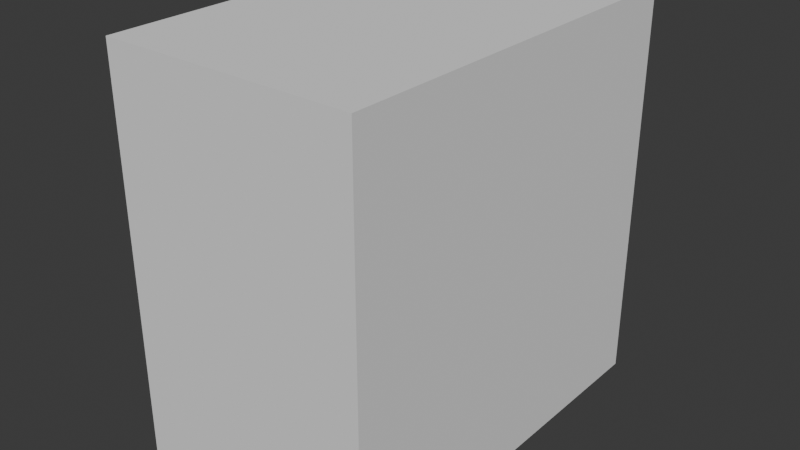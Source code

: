 # Source: level2.blend  (saved by Blender 5.1.30; exported with 4.5.12 LTS)
import bpy
from mathutils import Matrix  # noqa: F401  (used for matrix-valued properties, if any)

bpy.ops.wm.read_factory_settings(use_empty=True)
scene = bpy.context.scene
scene.name = 'Scene'

# ---- collections
col_collection = bpy.data.collections.new('Collection'); scene.collection.children.link(col_collection)

# ---- world
world_world = bpy.data.worlds.new('World'); scene.world = world_world
world_world.use_nodes = True; world_world.node_tree.nodes.clear()
_N = world_world.node_tree.nodes; _L = world_world.node_tree.links
n0 = _N.new('ShaderNodeOutputWorld'); n0.name = 'World Output'; n0.location = (200, 100)
n1 = _N.new('ShaderNodeBackground'); n1.name = 'Background'; n1.location = (-200, 100)
n1.inputs[0].default_value = (0.05088, 0.05088, 0.05088, 1.0)
_L.new(n1.outputs[0], n0.inputs[0])
n0.is_active_output = True
world_world.color = (0.05088, 0.05088, 0.05088)
world_world.sun_shadow_jitter_overblur = 0.0

# ---- meshes
me_1 = bpy.data.meshes.new('零部件1')
me_1.from_pydata([(6.0, -15.0, 15.0), (6.0, -15.0, -15.0), (7.0, -15.0, 15.0), (7.0, -15.0, -15.0), (6.0, 15.0, 15.0), (7.0, 15.0, 15.0), (6.0, 15.0, -15.0), (7.0, 15.0, -15.0)], [], [(0, 1, 2), (2, 1, 3), (4, 0, 5), (5, 0, 2), (6, 4, 7), (7, 4, 5), (1, 6, 3), (3, 6, 7), (7, 5, 3), (3, 5, 2), (6, 1, 4), (4, 1, 0)])
me_1.update()
me_2 = bpy.data.meshes.new('零部件2')
me_2.from_pydata([(1.101, 13.65, -0.1781), (6.0, 14.19, -0.1781), (1.101, 13.65, 3.178), (6.0, 14.19, 3.717), (6.0, 2.929, 3.717), (1.101, 2.929, 3.178), (0.0, 13.65, -0.1781), (0.0, 13.65, 3.178), (1.0, 10.58, 3.178), (1.0, 2.929, 3.178), (0.0, 10.58, 3.178), (1.101, 1.472, -4.093), (6.0, 2.011, -4.093), (1.101, 1.472, -0.5864), (6.0, 2.011, -0.04738), (1.101, -1.909, -0.5864), (6.0, -1.37, -0.04738), (1.101, -1.909, 3.316), (6.0, -1.37, 3.855), (1.101, -9.101, 3.316), (6.0, -9.64, 3.855), (6.0, -9.64, -4.093), (1.101, -9.101, -4.093), (0.0, 1.472, -4.093), (0.0, 1.472, -0.5864), (1.0, -1.909, -0.5864), (0.0, -1.909, -0.5864), (1.0, -1.909, 3.316), (1.0, -6.135, 3.316), (0.0, -9.101, 3.316), (0.0, -6.135, 3.316), (1.0, -9.101, -0.2372), (1.0, -9.101, -4.093), (0.0, -9.101, -0.2372), (0.0, -6.135, -0.2372), (1.0, -6.135, -0.2372), (1.0, -1.909, -4.093), (0.0, -1.909, -4.093), (1.0, 10.58, -0.1781), (0.0, 10.58, -0.1781), (1.0, 2.929, -4.093), (1.0, 10.58, -4.093), (6.0, 2.929, -4.093), (6.0, 10.58, -4.093), (6.0, 10.58, -0.1781), (6.0, 15.0, -15.0), (6.0, 15.0, 15.0), (6.0, -15.0, -15.0), (6.0, -15.0, 15.0), (0.0, 15.0, -15.0), (0.0, 15.0, 15.0), (0.0, -15.0, -15.0), (0.0, -15.0, 15.0)], [], [(0, 1, 2), (2, 1, 3), (3, 4, 2), (2, 4, 5), (0, 2, 6), (6, 2, 7), (7, 2, 8), (8, 2, 5), (8, 5, 9), (8, 10, 7), (11, 12, 13), (13, 12, 14), (15, 13, 16), (16, 13, 14), (15, 16, 17), (17, 16, 18), (19, 17, 20), (20, 17, 18), (20, 21, 19), (19, 21, 22), (11, 13, 23), (23, 13, 24), (15, 25, 13), (13, 25, 24), (24, 25, 26), (15, 17, 25), (25, 17, 27), (27, 17, 28), (28, 17, 19), (28, 19, 29), (29, 30, 28), (29, 19, 31), (31, 19, 22), (31, 22, 32), (31, 33, 29), (34, 33, 35), (35, 33, 31), (30, 34, 28), (28, 34, 35), (25, 36, 26), (26, 36, 37), (8, 38, 10), (10, 38, 39), (8, 9, 38), (38, 9, 40), (38, 40, 41), (9, 5, 40), (40, 5, 42), (42, 5, 4), (41, 40, 43), (43, 40, 42), (38, 41, 44), (44, 41, 43), (44, 0, 38), (38, 0, 6), (38, 6, 39), (44, 1, 0), (32, 22, 36), (36, 22, 21), (36, 21, 12), (12, 11, 36), (36, 11, 23), (36, 23, 37), (44, 43, 1), (1, 43, 45), (1, 45, 46), (43, 42, 45), (45, 42, 12), (45, 12, 47), (47, 12, 21), (47, 21, 20), (12, 42, 14), (14, 42, 4), (14, 4, 18), (18, 4, 46), (18, 46, 48), (4, 3, 46), (46, 3, 1), (47, 20, 48), (48, 20, 18), (18, 16, 14), (31, 32, 35), (35, 32, 36), (35, 36, 25), (25, 27, 35), (35, 27, 28), (49, 50, 45), (45, 50, 46), (51, 49, 47), (47, 49, 45), (52, 51, 48), (48, 51, 47), (50, 52, 46), (46, 52, 48), (30, 26, 34), (34, 26, 37), (34, 37, 33), (33, 37, 51), (33, 51, 52), (29, 52, 30), (30, 52, 50), (30, 50, 10), (10, 50, 7), (7, 50, 6), (6, 50, 49), (6, 49, 39), (39, 49, 23), (39, 23, 24), (29, 33, 52), (37, 23, 51), (51, 23, 49), (26, 30, 24), (24, 30, 10), (24, 10, 39)])
me_2.update()
me_3 = bpy.data.meshes.new('零部件3')
me_3.from_pydata([(-0.9229, -9.101, 2.998), (-1.083, -9.171, 3.319), (-1.026, -9.101, 3.316), (-1.083, -9.037, 3.535), (-0.859, -8.81, 3.369), (-0.859, -8.672, 3.532), (-0.6878, -8.483, 3.316), (-0.859, -8.512, 3.673), (-0.6761, -8.325, 3.428), (-0.6761, -8.184, 3.52), (-0.588, -8.144, 3.316), (-0.6761, -8.031, 3.591), (-0.5376, -7.794, 3.316), (-0.6761, -7.869, 3.639), (-0.6761, -7.702, 3.664), (-0.859, -7.935, 3.941), (-0.859, -7.724, 3.972), (-1.083, -7.996, 4.215), (-1.083, -7.745, 4.252), (-1.343, -8.049, 4.457), (-1.343, -7.762, 4.499), (-1.635, -8.094, 4.661), (-1.635, -7.778, 4.707), (-1.953, -8.13, 4.824), (-1.953, -7.79, 4.874), (-2.29, -8.156, 4.943), (-2.29, -7.798, 4.995), (-2.642, -8.172, 5.015), (-2.642, -7.804, 5.069), (-3.0, -8.178, 5.039), (-3.0, -7.806, 5.093), (-3.358, -8.172, 5.015), (-3.358, -7.804, 5.069), (-3.71, -8.156, 4.943), (-3.71, -7.798, 4.995), (-4.047, -8.13, 4.824), (-4.047, -7.79, 4.874), (-4.365, -8.094, 4.661), (-4.365, -7.778, 4.707), (-4.657, -8.049, 4.457), (-4.657, -7.762, 4.499), (-4.917, -7.996, 4.215), (-4.917, -7.745, 4.252), (-5.141, -7.935, 3.941), (-5.141, -7.724, 3.972), (-5.324, -7.869, 3.639), (-5.324, -7.702, 3.664), (-5.462, -7.794, 3.316), (-5.462, -7.441, 3.316), (-0.8706, -9.101, 2.667), (-1.083, -9.341, 2.841), (-1.083, -9.273, 3.086), (-1.343, -9.506, 3.169), (-1.343, -9.39, 3.434), (-1.635, -9.704, 3.239), (-1.635, -9.575, 3.532), (-1.953, -9.861, 3.295), (-1.953, -9.723, 3.61), (-2.29, -9.976, 3.335), (-2.29, -9.831, 3.667), (-2.642, -10.05, 3.36), (-2.642, -9.896, 3.701), (-3.0, -10.07, 3.368), (-3.0, -9.918, 3.713), (-3.358, -10.05, 3.36), (-3.358, -9.896, 3.701), (-3.71, -9.976, 3.335), (-3.71, -9.831, 3.667), (-4.047, -9.861, 3.295), (-4.047, -9.723, 3.61), (-4.365, -9.704, 3.239), (-4.365, -9.575, 3.532), (-4.657, -9.506, 3.169), (-4.657, -9.39, 3.434), (-4.917, -9.273, 3.086), (-4.917, -9.171, 3.319), (-4.974, -9.101, 3.316), (-4.917, -9.037, 3.535), (-5.141, -8.81, 3.369), (-4.917, -8.873, 3.729), (-5.141, -8.672, 3.532), (-4.917, -8.683, 3.897), (-5.141, -8.512, 3.673), (-4.917, -8.47, 4.036), (-5.141, -8.334, 3.79), (-4.917, -8.239, 4.143), (-5.141, -8.14, 3.88), (-1.083, -9.372, 2.589), (-0.8707, -9.101, 2.332), (-1.083, -9.366, 2.335), (-1.083, -9.324, 2.085), (-1.343, -9.565, 2.026), (-1.343, -9.476, 1.75), (-1.635, -9.67, 1.672), (-1.635, -9.529, 1.385), (-1.953, -9.673, 1.301), (-1.953, -9.479, 1.017), (-2.29, -9.574, 0.9408), (-2.29, -9.328, 0.6749), (-2.642, -9.379, 0.621), (-2.501, -9.101, 0.4231), (-2.832, -9.101, 0.3707), (-0.9233, -9.101, 2.001), (-1.083, -9.246, 1.843), (-1.343, -9.348, 1.49), (-1.635, -9.348, 1.121), (-1.953, -9.245, 0.7636), (-2.183, -9.101, 0.5266), (-1.027, -9.101, 1.682), (-1.083, -9.135, 1.615), (-1.179, -9.101, 1.384), (-1.343, -9.185, 1.251), (-1.376, -9.101, 1.113), (-1.635, -9.131, 0.8854), (-1.884, -9.101, 0.6787), (-1.613, -9.101, 0.8756), (-3.0, -9.396, 0.6029), (-3.168, -9.101, 0.3707), (-3.358, -9.379, 0.621), (-3.499, -9.101, 0.4231), (-3.71, -9.328, 0.6749), (-3.817, -9.101, 0.5266), (-4.047, -9.245, 0.7636), (-4.116, -9.101, 0.6787), (-4.365, -9.131, 0.8854), (-4.387, -9.101, 0.8756), (-4.624, -9.101, 1.113), (-4.821, -9.101, 1.384), (-4.657, -9.185, 1.251), (-4.365, -9.348, 1.121), (-4.047, -9.479, 1.017), (-3.71, -9.574, 0.9408), (-3.358, -9.632, 0.8947), (-3.0, -9.651, 0.8793), (-2.642, -9.632, 0.8947), (-4.973, -9.101, 1.682), (-4.917, -9.135, 1.615), (-4.657, -9.348, 1.49), (-4.365, -9.529, 1.385), (-4.047, -9.673, 1.301), (-3.71, -9.778, 1.239), (-3.358, -9.842, 1.202), (-3.0, -9.863, 1.19), (-2.642, -9.842, 1.202), (-2.29, -9.778, 1.239), (-4.917, -9.246, 1.843), (-5.077, -9.101, 2.001), (-4.917, -9.324, 2.085), (-5.129, -9.101, 2.332), (-4.917, -9.366, 2.335), (-4.917, -9.372, 2.589), (-4.657, -9.619, 2.602), (-4.657, -9.583, 2.889), (-4.365, -9.788, 2.93), (-5.129, -9.101, 2.667), (-4.917, -9.341, 2.841), (-5.077, -9.101, 2.998), (-5.165, -8.804, 3.316), (-5.312, -8.483, 3.316), (-5.324, -8.325, 3.428), (-5.412, -8.144, 3.316), (-5.324, -8.184, 3.52), (-5.324, -8.031, 3.591), (-5.412, -7.091, 3.316), (-5.324, -7.205, 3.591), (-5.324, -7.366, 3.639), (-5.324, -7.533, 3.664), (-5.141, -7.3, 3.941), (-5.141, -7.511, 3.972), (-4.917, -7.239, 4.215), (-4.917, -7.491, 4.252), (-4.657, -7.186, 4.457), (-4.657, -7.473, 4.499), (-4.365, -7.141, 4.661), (-4.365, -7.458, 4.707), (-4.047, -7.105, 4.824), (-4.047, -7.445, 4.874), (-3.71, -7.079, 4.943), (-3.71, -7.437, 4.995), (-3.358, -7.063, 5.015), (-3.358, -7.431, 5.069), (-3.0, -7.057, 5.039), (-3.0, -7.43, 5.093), (-2.642, -7.063, 5.015), (-2.642, -7.431, 5.069), (-2.29, -7.079, 4.943), (-2.29, -7.437, 4.995), (-1.953, -7.105, 4.824), (-1.953, -7.445, 4.874), (-1.635, -7.141, 4.661), (-1.635, -7.458, 4.707), (-1.343, -7.186, 4.457), (-1.343, -7.473, 4.499), (-1.083, -7.239, 4.215), (-1.083, -7.491, 4.252), (-0.859, -7.3, 3.941), (-0.859, -7.511, 3.972), (-0.6761, -7.366, 3.639), (-0.6761, -7.533, 3.664), (-0.5376, -7.441, 3.316), (-5.312, -6.753, 3.316), (-5.324, -6.91, 3.428), (-5.324, -7.051, 3.52), (-5.141, -6.901, 3.79), (-5.141, -7.095, 3.88), (-4.917, -6.765, 4.036), (-4.917, -6.996, 4.143), (-4.657, -6.645, 4.252), (-4.657, -6.908, 4.374), (-4.365, -6.544, 4.435), (-4.365, -6.834, 4.57), (-4.047, -6.463, 4.581), (-4.047, -6.775, 4.726), (-3.71, -6.404, 4.687), (-3.71, -6.732, 4.84), (-3.358, -6.368, 4.752), (-3.358, -6.706, 4.909), (-3.0, -6.356, 4.774), (-3.0, -6.697, 4.932), (-2.642, -6.368, 4.752), (-2.642, -6.706, 4.909), (-2.29, -6.404, 4.687), (-2.29, -6.732, 4.84), (-1.953, -6.463, 4.581), (-1.953, -6.775, 4.726), (-1.635, -6.544, 4.435), (-1.635, -6.834, 4.57), (-1.343, -6.645, 4.252), (-1.343, -6.908, 4.374), (-1.083, -6.765, 4.036), (-1.083, -6.996, 4.143), (-0.859, -6.901, 3.79), (-0.859, -7.095, 3.88), (-0.6761, -7.051, 3.52), (-0.6761, -7.205, 3.591), (-0.588, -7.091, 3.316), (-5.165, -6.431, 3.316), (-5.141, -6.425, 3.369), (-5.141, -6.563, 3.532), (-5.141, -6.723, 3.673), (-4.974, -6.135, 3.316), (-4.917, -6.198, 3.535), (-4.917, -6.362, 3.729), (-4.917, -6.553, 3.897), (-4.917, -6.064, 3.319), (-5.077, -6.135, 2.998), (-4.917, -5.962, 3.086), (-4.917, -5.895, 2.841), (-4.657, -5.652, 2.889), (-4.657, -5.616, 2.602), (-4.365, -5.407, 2.612), (-4.365, -5.414, 2.292), (-4.047, -5.248, 2.277), (-4.047, -5.305, 1.937), (-3.71, -5.187, 1.909), (-3.71, -5.298, 1.564), (-3.358, -5.229, 1.537), (-3.358, -5.393, 1.202), (-3.0, -5.372, 1.19), (-3.0, -5.584, 0.8793), (-2.642, -5.604, 0.8947), (-2.642, -5.856, 0.621), (-2.29, -5.907, 0.6749), (-2.501, -6.135, 0.4231), (-2.183, -6.135, 0.5266), (-5.129, -6.135, 2.667), (-4.917, -5.863, 2.589), (-4.657, -5.623, 2.312), (-4.365, -5.467, 1.977), (-4.047, -5.41, 1.61), (-3.71, -5.457, 1.239), (-3.358, -5.604, 0.8947), (-3.0, -5.839, 0.6029), (-2.832, -6.135, 0.3707), (-5.129, -6.135, 2.332), (-4.917, -5.869, 2.335), (-4.657, -5.67, 2.026), (-4.365, -5.565, 1.672), (-4.047, -5.562, 1.301), (-3.71, -5.661, 0.9408), (-3.358, -5.856, 0.621), (-3.168, -6.135, 0.3707), (-4.917, -5.911, 2.085), (-5.077, -6.135, 2.001), (-4.917, -5.989, 1.843), (-4.973, -6.135, 1.682), (-4.917, -6.1, 1.615), (-4.821, -6.135, 1.384), (-4.657, -5.887, 1.49), (-4.657, -6.051, 1.251), (-4.365, -5.887, 1.121), (-4.624, -6.135, 1.113), (-4.365, -6.104, 0.8854), (-4.387, -6.135, 0.8756), (-4.116, -6.135, 0.6787), (-4.047, -5.99, 0.7636), (-3.817, -6.135, 0.5266), (-3.71, -5.907, 0.6749), (-3.499, -6.135, 0.4231), (-1.953, -5.99, 0.7636), (-1.884, -6.135, 0.6787), (-1.635, -6.104, 0.8854), (-1.613, -6.135, 0.8756), (-1.376, -6.135, 1.113), (-1.179, -6.135, 1.384), (-1.343, -6.051, 1.251), (-1.635, -5.887, 1.121), (-1.953, -5.756, 1.017), (-2.29, -5.661, 0.9408), (-1.027, -6.135, 1.682), (-1.083, -6.1, 1.615), (-1.343, -5.887, 1.49), (-1.635, -5.706, 1.385), (-1.953, -5.562, 1.301), (-2.29, -5.457, 1.239), (-2.642, -5.393, 1.202), (-1.083, -5.989, 1.843), (-0.9233, -6.135, 2.001), (-1.083, -5.911, 2.085), (-0.8707, -6.135, 2.332), (-1.083, -5.869, 2.335), (-1.083, -5.863, 2.589), (-1.343, -5.616, 2.602), (-1.343, -5.652, 2.889), (-1.635, -5.447, 2.93), (-1.635, -5.531, 3.239), (-1.953, -5.374, 3.295), (-1.953, -5.512, 3.61), (-2.29, -5.405, 3.667), (-2.29, -5.596, 3.974), (-2.642, -5.536, 4.017), (-2.642, -5.777, 4.301), (-3.0, -5.759, 4.319), (-3.0, -6.041, 4.568), (-3.358, -6.056, 4.548), (-0.8706, -6.135, 2.667), (-1.083, -5.895, 2.841), (-1.343, -5.729, 3.169), (-1.635, -5.66, 3.532), (-1.953, -5.694, 3.902), (-2.29, -5.83, 4.25), (-2.642, -6.056, 4.548), (-0.9229, -6.135, 2.998), (-1.083, -5.962, 3.086), (-1.343, -5.845, 3.434), (-1.635, -5.829, 3.804), (-1.953, -5.917, 4.165), (-2.29, -6.101, 4.489), (-1.026, -6.135, 3.316), (-1.083, -6.064, 3.319), (-1.343, -5.998, 3.68), (-1.635, -6.036, 4.048), (-1.953, -6.175, 4.393), (-0.8349, -6.431, 3.316), (-0.859, -6.425, 3.369), (-1.083, -6.198, 3.535), (-0.6878, -6.753, 3.316), (-0.859, -6.563, 3.532), (-1.083, -6.362, 3.729), (-1.083, -6.553, 3.897), (-1.343, -6.403, 4.094), (-0.6761, -6.91, 3.428), (-0.8349, -8.804, 3.316), (-1.343, -9.237, 3.68), (-1.083, -8.873, 3.729), (-1.343, -9.05, 3.902), (-1.083, -8.683, 3.897), (-1.343, -8.832, 4.094), (-1.083, -8.47, 4.036), (-1.343, -8.59, 4.252), (-1.083, -8.239, 4.143), (-1.343, -8.327, 4.374), (-1.635, -9.406, 3.804), (-1.635, -9.199, 4.048), (-1.635, -8.959, 4.26), (-1.635, -8.691, 4.435), (-1.635, -8.401, 4.57), (-1.953, -9.541, 3.902), (-1.953, -9.318, 4.165), (-1.953, -9.061, 4.393), (-1.953, -8.772, 4.581), (-1.953, -8.46, 4.726), (-2.29, -9.639, 3.974), (-2.29, -9.405, 4.25), (-2.29, -9.134, 4.489), (-2.29, -8.831, 4.687), (-2.29, -8.503, 4.84), (-2.642, -9.699, 4.017), (-2.642, -9.458, 4.301), (-2.642, -9.179, 4.548), (-2.642, -8.867, 4.752), (-2.642, -8.529, 4.909), (-3.0, -9.719, 4.032), (-3.0, -9.476, 4.319), (-3.0, -9.194, 4.568), (-3.0, -8.879, 4.774), (-3.0, -8.538, 4.932), (-3.358, -9.699, 4.017), (-3.358, -9.458, 4.301), (-3.358, -9.179, 4.548), (-3.358, -8.867, 4.752), (-3.358, -8.529, 4.909), (-3.71, -9.639, 3.974), (-3.71, -9.405, 4.25), (-3.71, -9.134, 4.489), (-3.71, -8.831, 4.687), (-3.71, -8.503, 4.84), (-4.047, -9.541, 3.902), (-4.047, -9.318, 4.165), (-4.047, -9.061, 4.393), (-4.047, -8.772, 4.581), (-4.047, -8.46, 4.726), (-4.365, -9.406, 3.804), (-4.365, -9.199, 4.048), (-4.365, -8.959, 4.26), (-4.365, -8.691, 4.435), (-4.365, -8.401, 4.57), (-4.657, -9.237, 3.68), (-4.657, -9.05, 3.902), (-4.657, -8.832, 4.094), (-4.657, -8.59, 4.252), (-4.657, -8.327, 4.374), (-1.343, -9.583, 2.889), (-1.343, -9.619, 2.602), (-1.343, -9.613, 2.312), (-1.635, -9.788, 2.93), (-1.635, -9.828, 2.612), (-1.635, -9.821, 2.292), (-1.635, -9.768, 1.977), (-1.953, -9.952, 2.963), (-1.953, -9.994, 2.621), (-1.953, -9.987, 2.277), (-1.953, -9.93, 1.937), (-1.953, -9.825, 1.61), (-2.29, -10.07, 2.986), (-2.29, -10.12, 2.627), (-2.29, -10.11, 2.265), (-2.29, -10.05, 1.909), (-2.29, -9.937, 1.564), (-2.642, -10.14, 3.001), (-2.642, -10.19, 2.631), (-2.642, -10.18, 2.258), (-2.642, -10.12, 1.891), (-2.642, -10.01, 1.537), (-3.0, -10.17, 3.005), (-3.0, -10.21, 2.632), (-3.0, -10.21, 2.256), (-3.0, -10.14, 1.885), (-3.0, -10.03, 1.527), (-3.358, -10.14, 3.001), (-3.358, -10.19, 2.631), (-3.358, -10.18, 2.258), (-3.358, -10.12, 1.891), (-3.358, -10.01, 1.537), (-3.71, -10.07, 2.986), (-3.71, -10.12, 2.627), (-3.71, -10.11, 2.265), (-3.71, -10.05, 1.909), (-3.71, -9.937, 1.564), (-4.047, -9.952, 2.963), (-4.047, -9.994, 2.621), (-4.047, -9.987, 2.277), (-4.047, -9.93, 1.937), (-4.047, -9.825, 1.61), (-4.365, -9.828, 2.612), (-4.657, -9.613, 2.312), (-4.365, -9.821, 2.292), (-4.365, -9.768, 1.977), (-4.365, -9.67, 1.672), (-4.657, -9.565, 2.026), (-4.657, -9.476, 1.75), (-0.859, -8.334, 3.79), (-0.859, -8.14, 3.88), (-0.859, -6.723, 3.673), (-1.635, -6.276, 4.26), (-3.71, -6.101, 4.489), (-4.047, -6.175, 4.393), (-3.71, -5.83, 4.25), (-4.047, -5.917, 4.165), (-3.71, -5.596, 3.974), (-4.047, -5.694, 3.902), (-3.71, -5.405, 3.667), (-4.047, -5.512, 3.61), (-3.71, -5.259, 3.335), (-4.047, -5.374, 3.295), (-3.71, -5.164, 2.986), (-4.047, -5.283, 2.963), (-3.71, -5.119, 2.627), (-4.047, -5.241, 2.621), (-3.71, -5.127, 2.265), (-4.365, -6.276, 4.26), (-4.365, -6.036, 4.048), (-4.365, -5.829, 3.804), (-4.365, -5.66, 3.532), (-4.365, -5.531, 3.239), (-4.365, -5.447, 2.93), (-4.657, -6.403, 4.094), (-4.657, -6.185, 3.902), (-4.657, -5.998, 3.68), (-4.657, -5.845, 3.434), (-4.657, -5.729, 3.169), (-3.358, -5.777, 4.301), (-3.0, -5.516, 4.032), (-2.642, -5.339, 3.701), (-2.29, -5.259, 3.335), (-1.953, -5.283, 2.963), (-1.635, -5.407, 2.612), (-1.343, -5.623, 2.312), (-1.343, -6.185, 3.902), (-3.358, -5.536, 4.017), (-3.358, -5.339, 3.701), (-3.358, -5.19, 3.36), (-3.358, -5.091, 3.001), (-3.358, -5.045, 2.631), (-3.358, -5.053, 2.258), (-3.358, -5.115, 1.891), (-3.0, -5.317, 3.713), (-2.642, -5.19, 3.36), (-2.29, -5.164, 2.986), (-1.953, -5.241, 2.621), (-1.635, -5.414, 2.292), (-1.343, -5.67, 2.026), (-3.0, -5.166, 3.368), (-3.0, -5.067, 3.005), (-3.0, -5.021, 2.632), (-3.0, -5.029, 2.256), (-3.0, -5.091, 1.885), (-3.0, -5.206, 1.527), (-2.642, -5.091, 3.001), (-2.29, -5.119, 2.627), (-1.953, -5.248, 2.277), (-1.635, -5.467, 1.977), (-1.343, -5.759, 1.75), (-2.642, -5.045, 2.631), (-2.642, -5.053, 2.258), (-2.642, -5.115, 1.891), (-2.642, -5.229, 1.537), (-2.29, -5.127, 2.265), (-1.953, -5.305, 1.937), (-1.635, -5.565, 1.672), (-2.29, -5.187, 1.909), (-2.29, -5.298, 1.564), (-4.657, -5.759, 1.75), (-4.365, -5.706, 1.385), (-4.047, -5.756, 1.017), (-1.953, -5.41, 1.61), (0.0, -6.135, 3.316), (0.0, -6.135, -0.2372), (-6.0, -6.135, -0.2372), (-6.0, -6.135, 3.316), (-6.0, -9.101, 3.316), (-1.81, -8.604, -13.44), (-6.0, -9.598, -13.44), (-1.81, -8.604, -9.236), (-6.0, -9.598, -8.242), (-6.0, 1.706, -8.242), (-6.0, 1.706, -13.44), (-1.81, 0.7117, -9.236), (-1.81, 0.7117, -13.44), (0.0, -8.604, -13.44), (0.0, -8.604, -9.236), (0.0, 0.7117, -9.236), (0.0, 0.7117, -13.44), (-4.19, 9.0, 13.0), (-4.19, 9.0, -13.49), (0.0, 9.994, 13.0), (0.0, 9.994, -13.49), (-5.0, 9.0, -8.217), (-5.0, 9.0, -11.77), (-5.0, 9.0, -13.49), (-5.0, 9.0, 13.0), (-6.0, 9.0, -8.217), (-6.0, 9.0, -11.77), (0.0, 4.006, 9.0), (0.0, 4.006, -13.49), (-4.19, 5.0, 9.0), (-4.19, 5.0, -13.49), (0.0, -1.196, 9.0), (-5.0, -1.196, 9.0), (-5.0, 5.0, 9.0), (-5.0, 5.0, -8.217), (-5.0, 5.0, -11.77), (-5.0, 5.0, -13.49), (-6.0, 5.0, -11.77), (-6.0, 5.0, -8.217), (-0.292, 1.472, 1.072), (-0.292, 1.472, 3.973), (-5.0, 0.658, 1.072), (-5.0, 0.658, 3.973), (0.0, 1.472, 1.072), (0.0, -1.292, 1.072), (-5.0, -1.292, 1.072), (-5.0, -1.196, 3.973), (-5.0, -2.182, 2.879), (-5.0, -2.182, 1.94), (-5.0, -1.196, 4.819), (-5.0, -2.114, 6.027), (-5.0, -4.096, 6.027), (-5.0, 0.658, 4.819), (-5.0, 0.658, 8.058), (-5.0, -1.196, 8.058), (-5.0, -2.114, 6.898), (-5.0, -4.096, 9.0), (-5.0, -4.096, 6.898), (-5.0, -9.517, 13.0), (-5.0, -9.517, 9.0), (-5.0, -4.096, 2.879), (-5.0, -4.096, 1.94), (-5.0, -4.096, -1.545), (-5.0, -1.292, 0.2257), (-5.0, -1.095, -1.545), (-5.0, 0.658, 0.2257), (-5.0, 0.658, -4.093), (-5.0, -1.095, -4.093), (-0.292, 1.472, 4.819), (-0.292, 1.472, 8.058), (0.0, 1.472, 4.819), (0.0, -1.196, 4.819), (-0.292, -4.91, 6.898), (-0.292, -4.91, 9.0), (0.0, -4.91, 6.898), (0.0, -4.91, 9.0), (-0.292, -4.91, 6.027), (-0.292, -4.91, 2.879), (0.0, -4.91, 6.027), (0.0, -2.114, 6.027), (-0.292, -4.91, -1.545), (-0.292, -4.91, 1.94), (0.0, -4.91, 1.94), (0.0, -2.182, 1.94), (-0.292, -1.909, -4.093), (-0.292, -1.909, -1.545), (-0.292, 1.472, -4.093), (-0.292, 1.472, 0.2257), (0.0, 1.472, -4.093), (0.0, -1.909, -4.093), (-6.0, -9.101, -0.2372), (0.0, -9.101, -0.2372), (0.0, -9.101, 3.316), (-6.0, -9.517, 13.0), (-6.0, -9.517, 9.0), (-6.0, -13.26, 13.0), (0.0, -13.26, 13.0), (0.0, -1.196, 8.058), (0.0, 1.472, 8.058), (0.0, -1.196, 3.973), (0.0, 1.472, 3.973), (0.0, -1.292, 0.2257), (0.0, 1.472, 0.2257), (0.0, -1.909, -1.545), (0.0, -4.91, -1.545), (0.0, -2.182, 2.879), (0.0, -4.91, 2.879), (0.0, -2.114, 6.898), (-6.0, 13.65, 3.178), (-6.0, 13.65, -0.1781), (0.0, 13.65, 3.178), (0.0, 13.65, -0.1781), (-6.0, 10.58, 3.178), (0.0, 10.58, 3.178), (-6.0, 10.58, -0.1781), (0.0, 10.58, -0.1781), (-6.0, -13.26, 9.0), (0.0, -13.26, 9.0), (-6.0, -15.0, 15.0), (-6.0, -15.0, -15.0), (0.0, -15.0, 15.0), (0.0, -15.0, -15.0), (-6.0, 15.0, 15.0), (0.0, 15.0, 15.0), (-6.0, 15.0, -15.0), (0.0, 15.0, -15.0)], [], [(0, 1, 2), (2, 1, 3), (2, 3, 4), (4, 3, 5), (4, 5, 6), (6, 5, 7), (6, 7, 8), (8, 7, 9), (8, 9, 10), (10, 9, 11), (10, 11, 12), (12, 11, 13), (12, 13, 14), (14, 13, 15), (14, 15, 16), (16, 15, 17), (16, 17, 18), (18, 17, 19), (18, 19, 20), (20, 19, 21), (20, 21, 22), (22, 21, 23), (22, 23, 24), (24, 23, 25), (24, 25, 26), (26, 25, 27), (26, 27, 28), (28, 27, 29), (28, 29, 30), (30, 29, 31), (30, 31, 32), (32, 31, 33), (32, 33, 34), (34, 33, 35), (34, 35, 36), (36, 35, 37), (36, 37, 38), (38, 37, 39), (38, 39, 40), (40, 39, 41), (40, 41, 42), (42, 41, 43), (42, 43, 44), (44, 43, 45), (44, 45, 46), (46, 45, 47), (46, 47, 48), (49, 50, 0), (0, 50, 51), (0, 51, 1), (1, 51, 52), (1, 52, 53), (53, 52, 54), (53, 54, 55), (55, 54, 56), (55, 56, 57), (57, 56, 58), (57, 58, 59), (59, 58, 60), (59, 60, 61), (61, 60, 62), (61, 62, 63), (63, 62, 64), (63, 64, 65), (65, 64, 66), (65, 66, 67), (67, 66, 68), (67, 68, 69), (69, 68, 70), (69, 70, 71), (71, 70, 72), (71, 72, 73), (73, 72, 74), (73, 74, 75), (75, 74, 76), (75, 76, 77), (77, 76, 78), (77, 78, 79), (79, 78, 80), (79, 80, 81), (81, 80, 82), (81, 82, 83), (83, 82, 84), (83, 84, 85), (85, 84, 86), (85, 86, 41), (41, 86, 43), (50, 49, 87), (87, 49, 88), (87, 88, 89), (89, 88, 90), (89, 90, 91), (91, 90, 92), (91, 92, 93), (93, 92, 94), (93, 94, 95), (95, 94, 96), (95, 96, 97), (97, 96, 98), (97, 98, 99), (99, 98, 100), (99, 100, 101), (88, 102, 90), (90, 102, 103), (90, 103, 92), (92, 103, 104), (92, 104, 94), (94, 104, 105), (94, 105, 96), (96, 105, 106), (96, 106, 98), (98, 106, 107), (98, 107, 100), (102, 108, 103), (103, 108, 109), (103, 109, 104), (104, 109, 110), (104, 110, 111), (111, 110, 112), (111, 112, 105), (105, 112, 113), (105, 113, 106), (106, 113, 114), (106, 114, 107), (108, 110, 109), (112, 115, 113), (113, 115, 114), (99, 101, 116), (116, 101, 117), (116, 117, 118), (118, 117, 119), (118, 119, 120), (120, 119, 121), (120, 121, 122), (122, 121, 123), (122, 123, 124), (124, 123, 125), (124, 125, 126), (127, 128, 126), (126, 128, 129), (126, 129, 124), (124, 129, 130), (124, 130, 122), (122, 130, 131), (122, 131, 120), (120, 131, 132), (120, 132, 118), (118, 132, 133), (118, 133, 116), (116, 133, 134), (116, 134, 99), (99, 134, 97), (135, 136, 127), (127, 136, 137), (127, 137, 128), (128, 137, 138), (128, 138, 129), (129, 138, 139), (129, 139, 130), (130, 139, 140), (130, 140, 131), (131, 140, 141), (131, 141, 132), (132, 141, 142), (132, 142, 133), (133, 142, 143), (133, 143, 134), (134, 143, 144), (134, 144, 97), (97, 144, 95), (136, 135, 145), (145, 135, 146), (145, 146, 147), (147, 146, 148), (147, 148, 149), (149, 148, 150), (149, 150, 151), (151, 150, 152), (151, 152, 153), (153, 152, 70), (153, 70, 68), (148, 154, 150), (150, 154, 155), (150, 155, 152), (152, 155, 72), (152, 72, 70), (154, 156, 155), (155, 156, 74), (155, 74, 72), (156, 76, 74), (76, 157, 78), (78, 157, 158), (78, 158, 80), (80, 158, 159), (80, 159, 82), (82, 159, 84), (158, 160, 159), (159, 160, 161), (159, 161, 84), (84, 161, 86), (161, 160, 162), (162, 160, 47), (162, 47, 45), (163, 164, 48), (48, 164, 165), (48, 165, 166), (166, 165, 167), (166, 167, 168), (168, 167, 169), (168, 169, 170), (170, 169, 171), (170, 171, 172), (172, 171, 173), (172, 173, 174), (174, 173, 175), (174, 175, 176), (176, 175, 177), (176, 177, 178), (178, 177, 179), (178, 179, 180), (180, 179, 181), (180, 181, 182), (182, 181, 183), (182, 183, 184), (184, 183, 185), (184, 185, 186), (186, 185, 187), (186, 187, 188), (188, 187, 189), (188, 189, 190), (190, 189, 191), (190, 191, 192), (192, 191, 193), (192, 193, 194), (194, 193, 195), (194, 195, 196), (196, 195, 197), (196, 197, 198), (198, 197, 199), (198, 199, 12), (200, 201, 163), (163, 201, 202), (163, 202, 164), (164, 202, 203), (164, 203, 204), (204, 203, 205), (204, 205, 206), (206, 205, 207), (206, 207, 208), (208, 207, 209), (208, 209, 210), (210, 209, 211), (210, 211, 212), (212, 211, 213), (212, 213, 214), (214, 213, 215), (214, 215, 216), (216, 215, 217), (216, 217, 218), (218, 217, 219), (218, 219, 220), (220, 219, 221), (220, 221, 222), (222, 221, 223), (222, 223, 224), (224, 223, 225), (224, 225, 226), (226, 225, 227), (226, 227, 228), (228, 227, 229), (228, 229, 230), (230, 229, 231), (230, 231, 232), (232, 231, 233), (232, 233, 234), (234, 233, 235), (234, 235, 199), (236, 237, 200), (200, 237, 238), (200, 238, 201), (201, 238, 239), (201, 239, 202), (202, 239, 203), (236, 240, 237), (237, 240, 241), (237, 241, 238), (238, 241, 242), (238, 242, 239), (239, 242, 243), (239, 243, 203), (203, 243, 205), (241, 240, 244), (244, 240, 245), (244, 245, 246), (246, 245, 247), (246, 247, 248), (248, 247, 249), (248, 249, 250), (250, 249, 251), (250, 251, 252), (252, 251, 253), (252, 253, 254), (254, 253, 255), (254, 255, 256), (256, 255, 257), (256, 257, 258), (258, 257, 259), (258, 259, 260), (260, 259, 261), (260, 261, 262), (262, 261, 263), (262, 263, 264), (245, 265, 247), (247, 265, 266), (247, 266, 249), (249, 266, 267), (249, 267, 251), (251, 267, 268), (251, 268, 253), (253, 268, 269), (253, 269, 255), (255, 269, 270), (255, 270, 257), (257, 270, 271), (257, 271, 259), (259, 271, 272), (259, 272, 261), (261, 272, 273), (261, 273, 263), (265, 274, 266), (266, 274, 275), (266, 275, 267), (267, 275, 276), (267, 276, 268), (268, 276, 277), (268, 277, 269), (269, 277, 278), (269, 278, 270), (270, 278, 279), (270, 279, 271), (271, 279, 280), (271, 280, 272), (272, 280, 281), (272, 281, 273), (275, 274, 282), (282, 274, 283), (282, 283, 284), (284, 283, 285), (284, 285, 286), (286, 285, 287), (286, 287, 288), (288, 287, 289), (288, 289, 290), (290, 289, 291), (290, 291, 292), (292, 291, 293), (292, 293, 294), (287, 291, 289), (292, 294, 295), (295, 294, 296), (295, 296, 297), (297, 296, 298), (297, 298, 280), (280, 298, 281), (262, 264, 299), (299, 264, 300), (299, 300, 301), (301, 300, 302), (301, 302, 303), (304, 305, 303), (303, 305, 306), (303, 306, 301), (301, 306, 307), (301, 307, 299), (299, 307, 308), (299, 308, 262), (262, 308, 260), (309, 310, 304), (304, 310, 311), (304, 311, 305), (305, 311, 312), (305, 312, 306), (306, 312, 313), (306, 313, 307), (307, 313, 314), (307, 314, 308), (308, 314, 315), (308, 315, 260), (260, 315, 258), (310, 309, 316), (316, 309, 317), (316, 317, 318), (318, 317, 319), (318, 319, 320), (320, 319, 321), (320, 321, 322), (322, 321, 323), (322, 323, 324), (324, 323, 325), (324, 325, 326), (326, 325, 327), (326, 327, 328), (328, 327, 329), (328, 329, 330), (330, 329, 331), (330, 331, 332), (332, 331, 333), (332, 333, 334), (334, 333, 215), (334, 215, 213), (319, 335, 321), (321, 335, 336), (321, 336, 323), (323, 336, 337), (323, 337, 325), (325, 337, 338), (325, 338, 327), (327, 338, 339), (327, 339, 329), (329, 339, 340), (329, 340, 331), (331, 340, 341), (331, 341, 333), (333, 341, 217), (333, 217, 215), (335, 342, 336), (336, 342, 343), (336, 343, 337), (337, 343, 344), (337, 344, 338), (338, 344, 345), (338, 345, 339), (339, 345, 346), (339, 346, 340), (340, 346, 347), (340, 347, 341), (341, 347, 219), (341, 219, 217), (342, 348, 343), (343, 348, 349), (343, 349, 344), (344, 349, 350), (344, 350, 345), (345, 350, 351), (345, 351, 346), (346, 351, 352), (346, 352, 347), (347, 352, 221), (347, 221, 219), (353, 354, 348), (348, 354, 355), (348, 355, 349), (349, 355, 350), (353, 356, 354), (354, 356, 357), (354, 357, 358), (358, 357, 359), (358, 359, 360), (360, 359, 227), (360, 227, 225), (357, 356, 361), (361, 356, 235), (361, 235, 233), (10, 6, 8), (6, 362, 4), (4, 362, 2), (199, 197, 234), (234, 197, 195), (234, 195, 232), (232, 195, 193), (232, 193, 230), (230, 193, 191), (230, 191, 228), (228, 191, 189), (228, 189, 226), (226, 189, 187), (226, 187, 224), (224, 187, 185), (224, 185, 222), (222, 185, 183), (222, 183, 220), (220, 183, 181), (220, 181, 218), (218, 181, 179), (218, 179, 216), (216, 179, 177), (216, 177, 214), (214, 177, 175), (214, 175, 212), (212, 175, 173), (212, 173, 210), (210, 173, 171), (210, 171, 208), (208, 171, 169), (208, 169, 206), (206, 169, 167), (206, 167, 204), (204, 167, 165), (204, 165, 164), (48, 166, 46), (46, 166, 168), (46, 168, 44), (44, 168, 170), (44, 170, 42), (42, 170, 172), (42, 172, 40), (40, 172, 174), (40, 174, 38), (38, 174, 176), (38, 176, 36), (36, 176, 178), (36, 178, 34), (34, 178, 180), (34, 180, 32), (32, 180, 182), (32, 182, 30), (30, 182, 184), (30, 184, 28), (28, 184, 186), (28, 186, 26), (26, 186, 188), (26, 188, 24), (24, 188, 190), (24, 190, 22), (22, 190, 192), (22, 192, 20), (20, 192, 194), (20, 194, 18), (18, 194, 196), (18, 196, 16), (16, 196, 198), (16, 198, 14), (14, 198, 12), (1, 53, 3), (3, 53, 363), (3, 363, 364), (364, 363, 365), (364, 365, 366), (366, 365, 367), (366, 367, 368), (368, 367, 369), (368, 369, 370), (370, 369, 371), (370, 371, 17), (17, 371, 19), (53, 55, 363), (363, 55, 372), (363, 372, 365), (365, 372, 373), (365, 373, 367), (367, 373, 374), (367, 374, 369), (369, 374, 375), (369, 375, 371), (371, 375, 376), (371, 376, 19), (19, 376, 21), (55, 57, 372), (372, 57, 377), (372, 377, 373), (373, 377, 378), (373, 378, 374), (374, 378, 379), (374, 379, 375), (375, 379, 380), (375, 380, 376), (376, 380, 381), (376, 381, 21), (21, 381, 23), (57, 59, 377), (377, 59, 382), (377, 382, 378), (378, 382, 383), (378, 383, 379), (379, 383, 384), (379, 384, 380), (380, 384, 385), (380, 385, 381), (381, 385, 386), (381, 386, 23), (23, 386, 25), (59, 61, 382), (382, 61, 387), (382, 387, 383), (383, 387, 388), (383, 388, 384), (384, 388, 389), (384, 389, 385), (385, 389, 390), (385, 390, 386), (386, 390, 391), (386, 391, 25), (25, 391, 27), (61, 63, 387), (387, 63, 392), (387, 392, 388), (388, 392, 393), (388, 393, 389), (389, 393, 394), (389, 394, 390), (390, 394, 395), (390, 395, 391), (391, 395, 396), (391, 396, 27), (27, 396, 29), (63, 65, 392), (392, 65, 397), (392, 397, 393), (393, 397, 398), (393, 398, 394), (394, 398, 399), (394, 399, 395), (395, 399, 400), (395, 400, 396), (396, 400, 401), (396, 401, 29), (29, 401, 31), (65, 67, 397), (397, 67, 402), (397, 402, 398), (398, 402, 403), (398, 403, 399), (399, 403, 404), (399, 404, 400), (400, 404, 405), (400, 405, 401), (401, 405, 406), (401, 406, 31), (31, 406, 33), (67, 69, 402), (402, 69, 407), (402, 407, 403), (403, 407, 408), (403, 408, 404), (404, 408, 409), (404, 409, 405), (405, 409, 410), (405, 410, 406), (406, 410, 411), (406, 411, 33), (33, 411, 35), (69, 71, 407), (407, 71, 412), (407, 412, 408), (408, 412, 413), (408, 413, 409), (409, 413, 414), (409, 414, 410), (410, 414, 415), (410, 415, 411), (411, 415, 416), (411, 416, 35), (35, 416, 37), (71, 73, 412), (412, 73, 417), (412, 417, 413), (413, 417, 418), (413, 418, 414), (414, 418, 419), (414, 419, 415), (415, 419, 420), (415, 420, 416), (416, 420, 421), (416, 421, 37), (37, 421, 39), (73, 75, 417), (417, 75, 77), (417, 77, 418), (418, 77, 79), (418, 79, 419), (419, 79, 81), (419, 81, 420), (420, 81, 83), (420, 83, 421), (421, 83, 85), (421, 85, 39), (39, 85, 41), (5, 3, 364), (52, 51, 422), (422, 51, 50), (422, 50, 423), (423, 50, 87), (423, 87, 424), (424, 87, 89), (424, 89, 91), (54, 52, 425), (425, 52, 422), (425, 422, 426), (426, 422, 423), (426, 423, 427), (427, 423, 424), (427, 424, 428), (428, 424, 91), (428, 91, 93), (56, 54, 429), (429, 54, 425), (429, 425, 430), (430, 425, 426), (430, 426, 431), (431, 426, 427), (431, 427, 432), (432, 427, 428), (432, 428, 433), (433, 428, 93), (433, 93, 95), (58, 56, 434), (434, 56, 429), (434, 429, 435), (435, 429, 430), (435, 430, 436), (436, 430, 431), (436, 431, 437), (437, 431, 432), (437, 432, 438), (438, 432, 433), (438, 433, 144), (144, 433, 95), (60, 58, 439), (439, 58, 434), (439, 434, 440), (440, 434, 435), (440, 435, 441), (441, 435, 436), (441, 436, 442), (442, 436, 437), (442, 437, 443), (443, 437, 438), (443, 438, 143), (143, 438, 144), (62, 60, 444), (444, 60, 439), (444, 439, 445), (445, 439, 440), (445, 440, 446), (446, 440, 441), (446, 441, 447), (447, 441, 442), (447, 442, 448), (448, 442, 443), (448, 443, 142), (142, 443, 143), (64, 62, 449), (449, 62, 444), (449, 444, 450), (450, 444, 445), (450, 445, 451), (451, 445, 446), (451, 446, 452), (452, 446, 447), (452, 447, 453), (453, 447, 448), (453, 448, 141), (141, 448, 142), (66, 64, 454), (454, 64, 449), (454, 449, 455), (455, 449, 450), (455, 450, 456), (456, 450, 451), (456, 451, 457), (457, 451, 452), (457, 452, 458), (458, 452, 453), (458, 453, 140), (140, 453, 141), (68, 66, 459), (459, 66, 454), (459, 454, 460), (460, 454, 455), (460, 455, 461), (461, 455, 456), (461, 456, 462), (462, 456, 457), (462, 457, 463), (463, 457, 458), (463, 458, 139), (139, 458, 140), (68, 459, 153), (153, 459, 464), (153, 464, 151), (151, 464, 465), (151, 465, 149), (149, 465, 147), (464, 459, 460), (464, 460, 466), (466, 460, 461), (466, 461, 467), (467, 461, 462), (467, 462, 468), (468, 462, 463), (468, 463, 138), (138, 463, 139), (465, 466, 469), (469, 466, 467), (469, 467, 470), (470, 467, 468), (470, 468, 137), (137, 468, 138), (466, 465, 464), (145, 147, 469), (469, 147, 465), (145, 469, 470), (136, 145, 470), (136, 470, 137), (111, 105, 104), (7, 5, 364), (7, 364, 366), (7, 366, 471), (471, 366, 368), (471, 368, 472), (472, 368, 370), (472, 370, 15), (15, 370, 17), (11, 9, 471), (471, 9, 7), (11, 471, 472), (472, 15, 13), (11, 472, 13), (162, 45, 43), (162, 43, 86), (233, 231, 361), (361, 231, 473), (361, 473, 357), (357, 473, 359), (359, 473, 229), (229, 473, 231), (229, 227, 359), (225, 223, 474), (474, 223, 352), (474, 352, 351), (223, 221, 352), (213, 211, 475), (475, 211, 476), (475, 476, 477), (477, 476, 478), (477, 478, 479), (479, 478, 480), (479, 480, 481), (481, 480, 482), (481, 482, 483), (483, 482, 484), (483, 484, 485), (485, 484, 486), (485, 486, 487), (487, 486, 488), (487, 488, 489), (489, 488, 252), (489, 252, 254), (211, 209, 476), (476, 209, 490), (476, 490, 478), (478, 490, 491), (478, 491, 480), (480, 491, 492), (480, 492, 482), (482, 492, 493), (482, 493, 484), (484, 493, 494), (484, 494, 486), (486, 494, 495), (486, 495, 488), (488, 495, 250), (488, 250, 252), (209, 207, 490), (490, 207, 496), (490, 496, 491), (491, 496, 497), (491, 497, 492), (492, 497, 498), (492, 498, 493), (493, 498, 499), (493, 499, 494), (494, 499, 500), (494, 500, 495), (495, 500, 248), (495, 248, 250), (207, 205, 496), (496, 205, 243), (496, 243, 497), (497, 243, 242), (497, 242, 498), (498, 242, 241), (498, 241, 499), (499, 241, 244), (499, 244, 500), (500, 244, 246), (500, 246, 248), (213, 475, 334), (334, 475, 501), (334, 501, 332), (332, 501, 502), (332, 502, 330), (330, 502, 503), (330, 503, 328), (328, 503, 504), (328, 504, 326), (326, 504, 505), (326, 505, 324), (324, 505, 506), (324, 506, 322), (322, 506, 507), (322, 507, 320), (320, 507, 318), (501, 475, 477), (225, 474, 360), (360, 474, 508), (360, 508, 358), (358, 508, 355), (358, 355, 354), (508, 474, 351), (350, 355, 508), (508, 351, 350), (501, 477, 509), (509, 477, 479), (509, 479, 510), (510, 479, 481), (510, 481, 511), (511, 481, 483), (511, 483, 512), (512, 483, 485), (512, 485, 513), (513, 485, 487), (513, 487, 514), (514, 487, 489), (514, 489, 515), (515, 489, 254), (515, 254, 256), (501, 509, 502), (502, 509, 516), (502, 516, 503), (503, 516, 517), (503, 517, 504), (504, 517, 518), (504, 518, 505), (505, 518, 519), (505, 519, 506), (506, 519, 520), (506, 520, 507), (507, 520, 521), (507, 521, 318), (318, 521, 316), (516, 509, 510), (516, 510, 522), (522, 510, 511), (522, 511, 523), (523, 511, 512), (523, 512, 524), (524, 512, 513), (524, 513, 525), (525, 513, 514), (525, 514, 526), (526, 514, 515), (526, 515, 527), (527, 515, 256), (527, 256, 258), (523, 528, 522), (522, 528, 517), (522, 517, 516), (517, 528, 518), (518, 528, 529), (518, 529, 519), (519, 529, 530), (519, 530, 520), (520, 530, 531), (520, 531, 521), (521, 531, 532), (521, 532, 316), (316, 532, 310), (528, 523, 533), (533, 523, 524), (533, 524, 534), (534, 524, 525), (534, 525, 535), (535, 525, 526), (535, 526, 536), (536, 526, 527), (536, 527, 315), (315, 527, 258), (528, 533, 529), (529, 533, 537), (529, 537, 530), (530, 537, 538), (530, 538, 531), (531, 538, 539), (531, 539, 532), (532, 539, 311), (532, 311, 310), (537, 533, 534), (537, 534, 540), (540, 534, 535), (540, 535, 541), (541, 535, 536), (541, 536, 314), (314, 536, 315), (275, 282, 276), (276, 282, 542), (276, 542, 277), (277, 542, 543), (277, 543, 278), (278, 543, 544), (278, 544, 279), (279, 544, 297), (279, 297, 280), (537, 540, 538), (538, 540, 545), (538, 545, 539), (539, 545, 312), (539, 312, 311), (545, 540, 541), (282, 284, 542), (542, 284, 288), (542, 288, 543), (543, 288, 290), (543, 290, 544), (544, 290, 295), (544, 295, 297), (286, 288, 284), (314, 313, 541), (541, 313, 545), (313, 312, 545), (292, 295, 290), (162, 86, 161), (348, 342, 546), (546, 342, 335), (546, 335, 319), (319, 317, 546), (546, 317, 547), (547, 317, 309), (547, 309, 304), (304, 303, 547), (547, 303, 302), (547, 302, 300), (300, 264, 547), (547, 264, 263), (547, 263, 273), (273, 281, 547), (547, 281, 548), (548, 281, 298), (548, 298, 296), (296, 294, 548), (548, 294, 293), (548, 293, 291), (291, 287, 548), (548, 287, 285), (548, 285, 283), (548, 283, 549), (549, 283, 274), (549, 274, 265), (265, 245, 549), (549, 245, 240), (240, 236, 549), (549, 236, 200), (549, 200, 163), (163, 48, 549), (549, 48, 47), (549, 47, 550), (550, 47, 160), (550, 160, 158), (158, 157, 550), (550, 157, 76), (551, 552, 553), (553, 552, 554), (555, 556, 557), (557, 556, 558), (555, 557, 554), (554, 557, 553), (551, 553, 559), (559, 553, 560), (553, 557, 560), (560, 557, 561), (557, 558, 561), (561, 558, 562), (563, 564, 565), (565, 564, 566), (563, 567, 564), (564, 567, 568), (564, 568, 569), (563, 570, 567), (571, 572, 567), (567, 572, 568), (573, 574, 575), (575, 574, 576), (577, 573, 578), (578, 573, 575), (578, 575, 579), (579, 575, 580), (580, 575, 576), (580, 576, 581), (581, 576, 582), (583, 584, 581), (581, 584, 580), (585, 586, 587), (587, 586, 588), (589, 585, 590), (590, 585, 587), (590, 587, 591), (588, 592, 587), (587, 592, 591), (591, 592, 593), (591, 593, 594), (592, 595, 593), (593, 595, 596), (593, 596, 597), (598, 599, 595), (595, 599, 600), (595, 600, 596), (596, 600, 601), (601, 600, 602), (601, 602, 603), (600, 578, 602), (602, 578, 604), (602, 604, 605), (604, 578, 570), (570, 578, 579), (570, 579, 567), (567, 579, 580), (597, 606, 593), (607, 608, 594), (594, 608, 609), (594, 609, 591), (608, 610, 609), (609, 610, 611), (611, 610, 612), (612, 610, 613), (614, 615, 598), (598, 615, 599), (616, 614, 617), (617, 614, 598), (617, 598, 595), (603, 602, 618), (618, 602, 619), (618, 619, 620), (620, 619, 621), (622, 623, 597), (597, 623, 606), (624, 622, 625), (625, 622, 597), (625, 597, 596), (608, 607, 626), (626, 607, 627), (628, 627, 629), (629, 627, 607), (629, 607, 594), (613, 610, 630), (630, 610, 631), (632, 633, 612), (612, 633, 611), (612, 613, 632), (632, 613, 630), (632, 630, 634), (634, 630, 635), (76, 156, 550), (550, 156, 154), (550, 154, 148), (148, 146, 550), (550, 146, 636), (636, 146, 135), (636, 135, 127), (127, 126, 636), (636, 126, 125), (636, 125, 123), (123, 121, 636), (636, 121, 119), (636, 119, 117), (636, 117, 637), (637, 117, 101), (637, 101, 100), (100, 107, 637), (637, 107, 114), (637, 114, 115), (115, 112, 637), (637, 112, 110), (637, 110, 108), (108, 102, 637), (637, 102, 638), (638, 102, 88), (638, 88, 49), (49, 0, 638), (638, 0, 2), (2, 362, 638), (638, 362, 6), (638, 6, 10), (10, 12, 638), (638, 12, 199), (638, 199, 546), (546, 199, 235), (546, 235, 356), (356, 353, 546), (546, 353, 348), (637, 547, 636), (636, 547, 548), (584, 571, 580), (580, 571, 567), (639, 640, 604), (604, 640, 605), (639, 604, 641), (641, 604, 642), (642, 604, 563), (642, 563, 565), (604, 570, 563), (578, 600, 577), (577, 600, 643), (600, 599, 643), (643, 599, 615), (643, 615, 644), (615, 614, 644), (644, 614, 616), (595, 592, 617), (617, 592, 645), (592, 588, 645), (645, 588, 586), (645, 586, 646), (586, 585, 646), (646, 585, 589), (591, 609, 590), (590, 609, 647), (609, 611, 647), (647, 611, 633), (647, 633, 648), (633, 632, 648), (648, 632, 634), (630, 631, 635), (635, 631, 649), (610, 608, 631), (631, 608, 626), (631, 626, 649), (649, 626, 650), (626, 627, 650), (650, 627, 628), (594, 593, 629), (629, 593, 651), (593, 606, 651), (651, 606, 623), (651, 623, 652), (623, 622, 652), (652, 622, 624), (596, 601, 625), (625, 601, 653), (601, 603, 653), (653, 603, 618), (653, 618, 620), (572, 583, 568), (568, 583, 581), (581, 582, 568), (568, 582, 569), (569, 582, 564), (564, 582, 576), (564, 576, 566), (566, 576, 574), (654, 655, 656), (656, 655, 657), (658, 654, 659), (659, 654, 656), (660, 658, 661), (661, 658, 659), (655, 660, 657), (657, 660, 661), (556, 552, 558), (558, 552, 551), (558, 551, 562), (562, 551, 559), (662, 641, 663), (663, 641, 642), (640, 662, 605), (605, 662, 663), (605, 663, 619), (619, 663, 621), (619, 602, 605), (664, 665, 666), (666, 665, 667), (668, 664, 669), (669, 664, 666), (670, 668, 671), (671, 668, 669), (665, 670, 667), (667, 670, 671), (554, 552, 665), (665, 552, 556), (665, 556, 670), (670, 556, 572), (670, 572, 571), (572, 556, 583), (583, 556, 555), (583, 555, 584), (584, 555, 660), (584, 660, 571), (571, 660, 655), (571, 655, 670), (670, 655, 668), (668, 655, 654), (668, 654, 658), (660, 555, 548), (548, 555, 554), (548, 554, 636), (636, 554, 665), (636, 665, 662), (662, 665, 664), (662, 664, 641), (641, 664, 639), (639, 664, 668), (639, 668, 549), (549, 668, 658), (549, 658, 548), (548, 658, 660), (639, 549, 640), (640, 549, 550), (640, 550, 662), (662, 550, 636), (574, 671, 566), (566, 671, 657), (566, 657, 661), (573, 634, 574), (574, 634, 561), (574, 561, 562), (577, 644, 573), (573, 644, 616), (573, 616, 646), (646, 616, 645), (645, 616, 617), (577, 643, 644), (646, 589, 573), (573, 589, 648), (573, 648, 634), (590, 647, 589), (589, 647, 648), (634, 635, 561), (561, 635, 560), (560, 635, 650), (560, 650, 637), (637, 650, 547), (547, 650, 628), (547, 628, 546), (546, 628, 652), (546, 652, 624), (635, 649, 650), (629, 651, 628), (628, 651, 652), (625, 653, 624), (624, 653, 620), (624, 620, 638), (638, 620, 663), (638, 663, 637), (637, 663, 667), (637, 667, 560), (560, 667, 559), (559, 667, 562), (562, 667, 671), (562, 671, 574), (620, 621, 663), (667, 663, 666), (666, 663, 642), (666, 642, 565), (566, 661, 565), (565, 661, 659), (565, 659, 656), (638, 546, 624), (565, 656, 669), (669, 656, 657), (669, 657, 671), (669, 666, 565)])
me_3.update()
me_4 = bpy.data.meshes.new('零部件4')
me_4.from_pydata([(-11.0, 11.29, -0.1781), (-11.0, 11.29, 9.0), (-6.536, 10.58, -0.1781), (-6.536, 10.58, 9.0), (-11.0, -12.55, 9.0), (-11.0, -12.55, 12.29), (-11.0, 12.94, 12.29), (-11.0, 12.94, -0.1781), (-6.536, -13.26, 13.0), (-6.536, -13.26, 9.0), (-6.536, 13.65, 13.0), (-6.536, 13.65, -0.1781), (-6.0, 13.65, -0.1781), (-6.0, 10.58, -0.1781), (-11.0, -6.846, -1.308), (-11.0, -6.846, -5.509), (-6.536, -6.135, -1.308), (-6.536, -6.135, -5.509), (-6.0, -6.135, -1.308), (-6.0, -6.135, -5.509), (-6.536, -13.46, 4.455), (-6.536, -13.46, -5.461), (-11.0, -12.75, 4.455), (-11.0, -12.75, -5.461), (-6.0, -13.46, 4.455), (-6.0, -6.135, 4.455), (-11.0, -6.135, 4.455), (-11.0, -7.954, -3.526), (-11.0, -9.051, -7.963), (-11.0, -5.749, -7.963), (-11.0, -7.954, -2.753), (-11.0, -9.773, -1.308), (-11.0, -11.17, -2.753), (-11.0, -9.773, -0.2249), (-11.0, -6.135, -0.2249), (-11.0, -11.17, -3.526), (-11.0, -9.824, -5.461), (-11.0, -9.824, -6.312), (-11.0, -9.051, -8.711), (-11.0, -10.08, -10.77), (-11.0, -10.08, -11.52), (-11.0, -12.75, -6.312), (-11.0, -12.75, -10.77), (-11.0, -12.75, -11.52), (-11.0, -12.75, -13.41), (-11.0, -5.38, -13.41), (-11.0, -5.749, -8.711), (-11.0, -5.38, -5.509), (-6.536, -13.46, -6.312), (-6.536, -13.46, -10.77), (-6.0, -13.46, -6.312), (-6.0, -9.824, -6.312), (-6.536, -4.669, -13.41), (-6.536, -4.669, -5.509), (-6.0, -4.669, -5.509), (-6.0, -4.669, -13.41), (-6.536, -13.46, -13.41), (-6.536, -13.46, -11.52), (-6.0, -13.46, -13.41), (-6.0, -13.46, -11.52), (-6.536, -3.32, -5.509), (-6.536, -3.32, -13.41), (-11.0, -2.609, -6.22), (-11.0, -2.609, -13.41), (-11.0, 4.289, -6.22), (-6.536, 5.0, -5.509), (-11.0, 4.289, -8.928), (-6.536, 5.0, -8.217), (-11.0, 8.289, -8.928), (-6.536, 9.0, -8.217), (-11.0, 8.289, -11.77), (-6.536, 9.0, -11.77), (-6.0, 9.0, -11.77), (-6.0, 3.389, -11.77), (-11.0, 3.389, -11.77), (-11.0, 3.389, -13.41), (-6.0, -10.08, -10.77), (-6.0, -13.46, -10.77), (-6.0, -10.08, -11.52), (-6.0, -9.773, -1.308), (-6.0, -9.773, -0.2249), (-6.0, -6.135, -0.2249), (-6.0, -9.051, -7.963), (-6.0, -9.051, -8.711), (-6.0, -5.749, -7.963), (-6.0, -5.749, -8.711), (-6.0, -11.17, -2.753), (-6.0, -11.17, -3.526), (-6.0, -7.954, -2.753), (-6.0, -7.954, -3.526), (-6.0, -9.824, -5.461), (-6.0, -13.46, -5.461), (-6.0, 3.389, -13.41), (-6.0, -3.32, -13.41), (-6.0, -3.32, -5.509), (-6.0, 10.58, 9.0), (-6.0, -13.26, 9.0), (-6.0, 13.65, 13.0), (-6.0, -13.26, 13.0), (-6.0, 9.0, -8.217), (-6.0, 5.0, -8.217), (-6.0, 5.0, -5.509), (-12.0, -15.0, -15.0), (-12.0, 15.0, -15.0), (-6.0, -15.0, -15.0), (-6.0, 15.0, -15.0), (-12.0, -15.0, 15.0), (-6.0, -15.0, 15.0), (-12.0, 15.0, 15.0), (-6.0, 15.0, 15.0)], [], [(0, 1, 2), (2, 1, 3), (4, 1, 5), (5, 1, 6), (6, 1, 7), (7, 1, 0), (8, 9, 5), (5, 9, 4), (10, 8, 6), (6, 8, 5), (7, 11, 6), (6, 11, 10), (7, 0, 11), (11, 0, 2), (11, 2, 12), (12, 2, 13), (14, 15, 16), (16, 15, 17), (16, 17, 18), (18, 17, 19), (20, 21, 22), (22, 21, 23), (24, 20, 25), (25, 20, 22), (25, 22, 26), (14, 27, 15), (15, 27, 28), (15, 28, 29), (27, 14, 30), (30, 14, 31), (30, 31, 32), (32, 31, 33), (32, 33, 22), (22, 33, 26), (26, 33, 34), (22, 23, 32), (32, 23, 35), (35, 23, 36), (35, 36, 27), (27, 36, 28), (36, 37, 28), (28, 37, 38), (38, 37, 39), (38, 39, 40), (37, 41, 39), (39, 41, 42), (43, 44, 40), (40, 44, 45), (40, 45, 38), (38, 45, 46), (46, 45, 47), (46, 47, 29), (29, 47, 15), (48, 49, 41), (41, 49, 42), (50, 48, 51), (51, 48, 41), (51, 41, 37), (52, 53, 45), (45, 53, 47), (15, 47, 17), (17, 47, 53), (17, 53, 19), (19, 53, 54), (53, 52, 54), (54, 52, 55), (44, 43, 56), (56, 43, 57), (45, 44, 52), (52, 44, 56), (52, 56, 55), (55, 56, 58), (56, 57, 58), (58, 57, 59), (60, 61, 62), (62, 61, 63), (62, 64, 60), (60, 64, 65), (66, 67, 64), (64, 67, 65), (66, 68, 67), (67, 68, 69), (70, 71, 68), (68, 71, 69), (72, 71, 73), (73, 71, 70), (73, 70, 74), (68, 66, 70), (70, 66, 74), (74, 66, 62), (74, 62, 63), (66, 64, 62), (63, 75, 74), (39, 42, 76), (76, 42, 49), (76, 49, 77), (40, 39, 78), (78, 39, 76), (59, 57, 78), (78, 57, 43), (78, 43, 40), (31, 14, 79), (79, 14, 16), (79, 16, 18), (33, 31, 80), (80, 31, 79), (34, 33, 81), (81, 33, 80), (28, 38, 82), (82, 38, 83), (29, 28, 84), (84, 28, 82), (46, 29, 85), (85, 29, 84), (38, 46, 83), (83, 46, 85), (85, 84, 83), (83, 84, 82), (32, 35, 86), (86, 35, 87), (30, 32, 88), (88, 32, 86), (27, 30, 89), (89, 30, 88), (35, 27, 87), (87, 27, 89), (89, 88, 87), (87, 88, 86), (36, 23, 90), (90, 23, 21), (90, 21, 91), (37, 36, 51), (51, 36, 90), (21, 20, 91), (91, 20, 24), (49, 48, 77), (77, 48, 50), (74, 75, 73), (73, 75, 92), (75, 63, 92), (92, 63, 61), (92, 61, 93), (61, 60, 93), (93, 60, 94), (2, 3, 13), (13, 3, 95), (1, 4, 3), (3, 4, 9), (3, 9, 95), (95, 9, 96), (81, 25, 34), (34, 25, 26), (10, 11, 97), (97, 11, 12), (8, 10, 98), (98, 10, 97), (9, 8, 96), (96, 8, 98), (69, 71, 99), (99, 71, 72), (67, 69, 100), (100, 69, 99), (65, 67, 101), (101, 67, 100), (60, 65, 94), (94, 65, 101), (102, 103, 104), (104, 103, 105), (106, 102, 107), (107, 102, 104), (108, 106, 109), (109, 106, 107), (103, 108, 105), (105, 108, 109), (103, 102, 108), (108, 102, 106), (93, 105, 92), (92, 105, 72), (92, 72, 73), (94, 55, 93), (93, 55, 104), (93, 104, 105), (101, 81, 94), (94, 81, 18), (94, 18, 54), (54, 18, 19), (100, 99, 101), (101, 99, 13), (101, 13, 25), (25, 13, 95), (25, 95, 96), (72, 105, 99), (99, 105, 12), (99, 12, 13), (98, 107, 96), (96, 107, 24), (96, 24, 25), (107, 98, 109), (109, 98, 97), (109, 97, 12), (55, 58, 104), (104, 58, 59), (104, 59, 77), (77, 59, 76), (76, 59, 78), (77, 50, 104), (104, 50, 91), (104, 91, 24), (51, 90, 50), (50, 90, 91), (25, 81, 101), (80, 79, 81), (81, 79, 18), (54, 55, 94), (105, 109, 12), (107, 104, 24)])
me_4.update()
me_010 = bpy.data.meshes.new('立方体.010')
me_010.from_pydata([(-3.394, -0.3045, -3.394), (-3.394, -0.3045, 3.394), (-3.394, 0.3045, -3.394), (-3.394, 0.3045, 3.394), (3.394, -0.3045, -3.394), (3.394, -0.3045, 3.394), (3.394, 0.3045, -3.394), (3.394, 0.3045, 3.394), (-3.394, 0.1015, -3.394), (-3.394, -0.1015, -3.394), (-3.394, -0.1015, 3.394), (-3.394, 0.1015, 3.394), (3.394, -0.1015, -3.394), (3.394, 0.1015, -3.394), (3.394, 0.1015, 3.394), (3.394, -0.1015, 3.394), (-3.394, -0.3045, -2.424), (-3.394, -0.3045, -1.454), (-3.394, -0.3045, -0.4848), (-3.394, -0.3045, 0.4848), (-3.394, -0.3045, 1.454), (-3.394, -0.3045, 2.424), (-3.394, 0.3045, 2.424), (-3.394, 0.3045, 1.454), (-3.394, 0.3045, 0.4848), (-3.394, 0.3045, -0.4848), (-3.394, 0.3045, -1.454), (-3.394, 0.3045, -2.424), (3.394, 0.3045, 2.424), (3.394, 0.3045, 1.454), (3.394, 0.3045, 0.4848), (3.394, 0.3045, -0.4848), (3.394, 0.3045, -1.454), (3.394, 0.3045, -2.424), (3.394, -0.3045, 2.424), (3.394, -0.3045, 1.454), (3.394, -0.3045, 0.4848), (3.394, -0.3045, -0.4848), (3.394, -0.3045, -1.454), (3.394, -0.3045, -2.424), (3.394, 0.1015, 2.424), (3.394, 0.1015, 1.454), (3.394, 0.1015, 0.4848), (3.394, 0.1015, -0.4848), (3.394, 0.1015, -1.454), (3.394, 0.1015, -2.424), (3.394, -0.1015, 2.424), (3.394, -0.1015, 1.454), (3.394, -0.1015, 0.4848), (3.394, -0.1015, -0.4848), (3.394, -0.1015, -1.454), (3.394, -0.1015, -2.424), (-3.394, -0.1015, 2.424), (-3.394, -0.1015, 1.454), (-3.394, -0.1015, 0.4848), (-3.394, -0.1015, -0.4848), (-3.394, -0.1015, -1.454), (-3.394, -0.1015, -2.424), (-3.394, 0.1015, 2.424), (-3.394, 0.1015, 1.454), (-3.394, 0.1015, 0.4848), (-3.394, 0.1015, -0.4848), (-3.394, 0.1015, -1.454), (-3.394, 0.1015, -2.424)], [], [(58, 11, 3, 22), (22, 3, 7, 28), (46, 15, 5, 34), (34, 5, 1, 21), (9, 12, 4, 0), (15, 10, 1, 5), (7, 3, 11, 14), (14, 11, 10, 15), (2, 6, 13, 8), (8, 13, 12, 9), (28, 7, 14, 40), (40, 14, 15, 46), (21, 1, 10, 52), (52, 10, 11, 58), (9, 57, 63, 8), (52, 58, 40, 46), (56, 55, 61, 62), (53, 52, 46, 47), (54, 53, 59, 60), (59, 53, 47, 41), (0, 16, 57, 9), (16, 17, 56, 57), (17, 18, 55, 56), (18, 19, 54, 55), (19, 20, 53, 54), (20, 21, 52, 53), (13, 45, 51, 12), (44, 43, 49, 50), (42, 41, 47, 48), (6, 33, 45, 13), (33, 32, 44, 45), (32, 31, 43, 44), (31, 30, 42, 43), (30, 29, 41, 42), (29, 28, 40, 41), (4, 39, 16, 0), (39, 38, 17, 16), (38, 37, 18, 17), (37, 36, 19, 18), (36, 35, 20, 19), (35, 34, 21, 20), (12, 51, 39, 4), (51, 50, 38, 39), (50, 49, 37, 38), (49, 48, 36, 37), (48, 47, 35, 36), (47, 46, 34, 35), (2, 27, 33, 6), (27, 26, 32, 33), (26, 25, 31, 32), (25, 24, 30, 31), (24, 23, 29, 30), (23, 22, 28, 29), (8, 63, 27, 2), (63, 62, 26, 27), (62, 61, 25, 26), (61, 60, 24, 25), (60, 59, 23, 24), (59, 58, 22, 23), (58, 59, 41, 40), (61, 55, 49, 43), (55, 54, 48, 49), (54, 60, 42, 48), (60, 61, 43, 42), (63, 57, 51, 45), (57, 56, 50, 51), (56, 62, 44, 50), (62, 63, 45, 44)])
_uv = me_010.uv_layers.new(name='UV贴图')
_uv.uv.foreach_set('vector', [0.5893, 0.1667, 0.625, 0.1667, 0.625, 0.25, 0.5893, 0.25, 0.5893, 0.25, 0.625, 0.25, 0.625, 0.5, 0.5893, 0.5, 0.5893, 0.6667, 0.625, 0.6667, 0.625, 0.75, 0.5893, 0.75, 0.5893, 0.75, 0.625, 0.75, 0.625, 1.0, 0.5893, 1.0, 0.125, 0.6667, 0.375, 0.6667, 0.375, 0.75, 0.125, 0.75, 0.625, 0.6667, 0.875, 0.6667, 0.875, 0.75, 0.625, 0.75, 0.625, 0.5, 0.875, 0.5, 0.875, 0.5833, 0.625, 0.5833, 0.625, 0.5833, 0.875, 0.5833, 0.875, 0.6667, 0.625, 0.6667, 0.125, 0.5, 0.375, 0.5, 0.375, 0.5833, 0.125, 0.5833, 0.125, 0.5833, 0.375, 0.5833, 0.375, 0.6667, 0.125, 0.6667, 0.5893, 0.5, 0.625, 0.5, 0.625, 0.5833, 0.5893, 0.5833, 0.5893, 0.5833, 0.625, 0.5833, 0.625, 0.6667, 0.5893, 0.6667, 0.5893, 0.0, 0.625, 0.0, 0.625, 0.08333, 0.5893, 0.08333, 0.5893, 0.08333, 0.625, 0.08333, 0.625, 0.1667, 0.5893, 0.1667, 0.375, 0.08333, 0.4107, 0.08333, 0.4107, 0.1667, 0.375, 0.1667, 0.5893, 0.08333, 0.5893, 0.1667, 0.5893, 0.5833, 0.5893, 0.6667, 0.4464, 0.08333, 0.4821, 0.08333, 0.4821, 0.1667, 0.4464, 0.1667, 0.5536, 0.08333, 0.5893, 0.08333, 0.5893, 0.6667, 0.5536, 0.6667, 0.5179, 0.08333, 0.5536, 0.08333, 0.5536, 0.1667, 0.5179, 0.1667, 0.5536, 0.1667, 0.5536, 0.08333, 0.5536, 0.6667, 0.5536, 0.5833, 0.375, 0.0, 0.4107, 0.0, 0.4107, 0.08333, 0.375, 0.08333, 0.4107, 0.0, 0.4464, 0.0, 0.4464, 0.08333, 0.4107, 0.08333, 0.4464, 0.0, 0.4821, 0.0, 0.4821, 0.08333, 0.4464, 0.08333, 0.4821, 0.0, 0.5179, 0.0, 0.5179, 0.08333, 0.4821, 0.08333, 0.5179, 0.0, 0.5536, 0.0, 0.5536, 0.08333, 0.5179, 0.08333, 0.5536, 0.0, 0.5893, 0.0, 0.5893, 0.08333, 0.5536, 0.08333, 0.375, 0.5833, 0.4107, 0.5833, 0.4107, 0.6667, 0.375, 0.6667, 0.4464, 0.5833, 0.4821, 0.5833, 0.4821, 0.6667, 0.4464, 0.6667, 0.5179, 0.5833, 0.5536, 0.5833, 0.5536, 0.6667, 0.5179, 0.6667, 0.375, 0.5, 0.4107, 0.5, 0.4107, 0.5833, 0.375, 0.5833, 0.4107, 0.5, 0.4464, 0.5, 0.4464, 0.5833, 0.4107, 0.5833, 0.4464, 0.5, 0.4821, 0.5, 0.4821, 0.5833, 0.4464, 0.5833, 0.4821, 0.5, 0.5179, 0.5, 0.5179, 0.5833, 0.4821, 0.5833, 0.5179, 0.5, 0.5536, 0.5, 0.5536, 0.5833, 0.5179, 0.5833, 0.5536, 0.5, 0.5893, 0.5, 0.5893, 0.5833, 0.5536, 0.5833, 0.375, 0.75, 0.4107, 0.75, 0.4107, 1.0, 0.375, 1.0, 0.4107, 0.75, 0.4464, 0.75, 0.4464, 1.0, 0.4107, 1.0, 0.4464, 0.75, 0.4821, 0.75, 0.4821, 1.0, 0.4464, 1.0, 0.4821, 0.75, 0.5179, 0.75, 0.5179, 1.0, 0.4821, 1.0, 0.5179, 0.75, 0.5536, 0.75, 0.5536, 1.0, 0.5179, 1.0, 0.5536, 0.75, 0.5893, 0.75, 0.5893, 1.0, 0.5536, 1.0, 0.375, 0.6667, 0.4107, 0.6667, 0.4107, 0.75, 0.375, 0.75, 0.4107, 0.6667, 0.4464, 0.6667, 0.4464, 0.75, 0.4107, 0.75, 0.4464, 0.6667, 0.4821, 0.6667, 0.4821, 0.75, 0.4464, 0.75, 0.4821, 0.6667, 0.5179, 0.6667, 0.5179, 0.75, 0.4821, 0.75, 0.5179, 0.6667, 0.5536, 0.6667, 0.5536, 0.75, 0.5179, 0.75, 0.5536, 0.6667, 0.5893, 0.6667, 0.5893, 0.75, 0.5536, 0.75, 0.375, 0.25, 0.4107, 0.25, 0.4107, 0.5, 0.375, 0.5, 0.4107, 0.25, 0.4464, 0.25, 0.4464, 0.5, 0.4107, 0.5, 0.4464, 0.25, 0.4821, 0.25, 0.4821, 0.5, 0.4464, 0.5, 0.4821, 0.25, 0.5179, 0.25, 0.5179, 0.5, 0.4821, 0.5, 0.5179, 0.25, 0.5536, 0.25, 0.5536, 0.5, 0.5179, 0.5, 0.5536, 0.25, 0.5893, 0.25, 0.5893, 0.5, 0.5536, 0.5, 0.375, 0.1667, 0.4107, 0.1667, 0.4107, 0.25, 0.375, 0.25, 0.4107, 0.1667, 0.4464, 0.1667, 0.4464, 0.25, 0.4107, 0.25, 0.4464, 0.1667, 0.4821, 0.1667, 0.4821, 0.25, 0.4464, 0.25, 0.4821, 0.1667, 0.5179, 0.1667, 0.5179, 0.25, 0.4821, 0.25, 0.5179, 0.1667, 0.5536, 0.1667, 0.5536, 0.25, 0.5179, 0.25, 0.5536, 0.1667, 0.5893, 0.1667, 0.5893, 0.25, 0.5536, 0.25, 0.5893, 0.1667, 0.5536, 0.1667, 0.5536, 0.5833, 0.5893, 0.5833, 0.4821, 0.1667, 0.4821, 0.08333, 0.4821, 0.6667, 0.4821, 0.5833, 0.4821, 0.08333, 0.5179, 0.08333, 0.5179, 0.6667, 0.4821, 0.6667, 0.5179, 0.08333, 0.5179, 0.1667, 0.5179, 0.5833, 0.5179, 0.6667, 0.5179, 0.1667, 0.4821, 0.1667, 0.4821, 0.5833, 0.5179, 0.5833, 0.4107, 0.1667, 0.4107, 0.08333, 0.4107, 0.6667, 0.4107, 0.5833, 0.4107, 0.08333, 0.4464, 0.08333, 0.4464, 0.6667, 0.4107, 0.6667, 0.4464, 0.08333, 0.4464, 0.1667, 0.4464, 0.5833, 0.4464, 0.6667, 0.4464, 0.1667, 0.4107, 0.1667, 0.4107, 0.5833, 0.4464, 0.5833])
me_010.update()

# ---- objects
ob_1_col = bpy.data.objects.new('零部件1-col', me_1)
ob_2_col = bpy.data.objects.new('零部件2-col', me_2)
ob_3_col = bpy.data.objects.new('零部件3-col', me_3)
ob_4_col = bpy.data.objects.new('零部件4-col', me_4)
ob_col_col = bpy.data.objects.new('门-col-col', me_010)

# ---- transforms, parenting, visibility, modifiers, constraints
ob_1_col.location = (0.0, 0.0, 0.0)
ob_2_col.location = (0.0, 0.0, 0.0)
ob_3_col.location = (0.0, 0.0, 0.0)
ob_4_col.location = (0.0, 0.0, 0.0)
ob_col_col.location = (-2.447, -7.55, 11.1)
ob_col_col.scale = (0.7709, 1.002, 0.6992)

# ---- collection membership
col_collection.objects.link(ob_1_col)
col_collection.objects.link(ob_2_col)
col_collection.objects.link(ob_3_col)
col_collection.objects.link(ob_4_col)
col_collection.objects.link(ob_col_col)

# ---- scene / render settings (as saved in the file)
scene.frame_start = 1; scene.frame_end = 250; scene.frame_set(1)
scene.render.engine = 'BLENDER_EEVEE_NEXT'
scene.render.bake_bias = 0.0
scene.render.bake_samples = 0
scene.cycles.sampling_pattern = 'TABULATED_SOBOL'
scene.eevee.use_volume_custom_range = False
bpy.context.view_layer.update()

# ---- added for rendering (the .blend has no active camera and no usable light): camera, sun
cam_auto = bpy.data.cameras.new('AutoCamera')
cam_auto.lens = 50.0
cam_auto.sensor_width = 36.0
cam_auto.clip_end = 1000.0
ob_auto_camera = bpy.data.objects.new('AutoCamera', cam_auto)
scene.collection.objects.link(ob_auto_camera)
ob_auto_camera.location = (40.5105, -51.6126, 34.4084)
ob_auto_camera.rotation_euler = (1.09748, -7.21219e-08, 0.694738)
scene.camera = ob_auto_camera
light_auto_sun = bpy.data.lights.new('AutoSun', 'SUN')
light_auto_sun.energy = 3.0
light_auto_sun.angle = 0.0523599
ob_auto_sun = bpy.data.objects.new('AutoSun', light_auto_sun)
scene.collection.objects.link(ob_auto_sun)
ob_auto_sun.rotation_euler = (0.872665, 0.174533, 0.523599)
bpy.context.view_layer.update()
